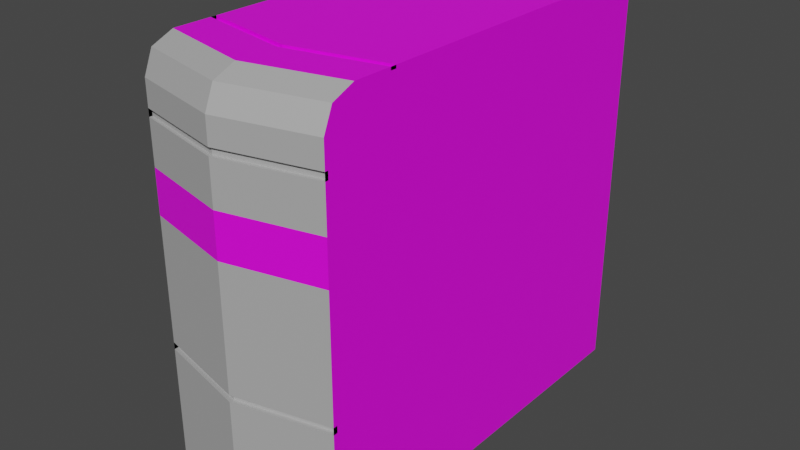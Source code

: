 # Source: computer.blend  (saved by Blender 3.4.6; exported with 4.5.12 LTS)
import bpy
from mathutils import Matrix  # noqa: F401  (used for matrix-valued properties, if any)

bpy.ops.wm.read_factory_settings(use_empty=True)
scene = bpy.context.scene
scene.name = 'Scene'

# ---- collections
col_collection = bpy.data.collections.new('Collection'); scene.collection.children.link(col_collection)

# ---- images (referenced by path relative to the original .blend; pixels are not part of the script)
import os
ASSET_DIR = os.environ.get("B2B_ASSET_DIR", "")  # directory of the original .blend (textures are referenced by path, not embedded)
HERE = os.path.dirname(os.path.abspath(__file__))  # packed textures are extracted next to this script under _unpacked/

def load_image(name, relpath, width, height, colorspace="sRGB"):
    """Load a texture the original file referenced (path relative to the .blend, or extracted next to this script)."""
    p = next((c for c in (os.path.join(HERE, relpath), os.path.join(ASSET_DIR, relpath)) if relpath and os.path.exists(c)), "")
    if p:
        img = bpy.data.images.load(p, check_existing=True)
        img.name = name
    else:  # same state as the original file: an image datablock whose file is absent (Cycles renders it pink)
        img = bpy.data.images.new(name, width, height)
        img.source = "FILE"
        img.filepath = "//" + (relpath or name)
    img.colorspace_settings.name = colorspace
    return img
img_pc_png_001 = load_image('PC.png.001', 'BlenderTextures/PC.png', 1024, 1024, 'sRGB')

# ---- materials (node trees are filled in below, after node groups)
mat_silver = bpy.data.materials.new('silver')
mat_silver.use_transparent_shadow = False
mat_black = bpy.data.materials.new('black')
mat_black.use_transparent_shadow = False

# ---- material node trees
mat_silver.use_nodes = True; mat_silver.node_tree.nodes.clear()
_N = mat_silver.node_tree.nodes; _L = mat_silver.node_tree.links
n0 = _N.new('ShaderNodeBsdfPrincipled'); n0.name = 'Principled BSDF'; n0.location = (10, 300)
n0.distribution = 'GGX'
n0.subsurface_method = 'RANDOM_WALK_SKIN'
n0.inputs[0].default_value = (0.5071, 0.5071, 0.5071, 1.0)
n0.inputs[1].default_value = 0.2205
n0.inputs[2].default_value = 0.6181
n0.inputs[3].default_value = 1.45
n0.inputs[27].default_value = (0.0, 0.0, 0.0, 1.0)
n0.inputs[28].default_value = 1.0
n1 = _N.new('ShaderNodeOutputMaterial'); n1.name = 'Material Output'; n1.location = (300, 300)
_L.new(n0.outputs[0], n1.inputs[0])
n1.is_active_output = True
mat_black.use_nodes = True; mat_black.node_tree.nodes.clear()
_N = mat_black.node_tree.nodes; _L = mat_black.node_tree.links
n0 = _N.new('ShaderNodeBsdfPrincipled'); n0.name = 'Principled BSDF'; n0.location = (10, 300)
n0.distribution = 'GGX'
n0.subsurface_method = 'RANDOM_WALK_SKIN'
n0.inputs[3].default_value = 1.45
n0.inputs[27].default_value = (0.0, 0.0, 0.0, 1.0)
n0.inputs[28].default_value = 1.0
n1 = _N.new('ShaderNodeOutputMaterial'); n1.name = 'Material Output'; n1.location = (300, 300)
n2 = _N.new('ShaderNodeTexImage'); n2.name = 'Image Texture'; n2.location = (-308, 228)
n2.image = img_pc_png_001
_L.new(n0.outputs[0], n1.inputs[0])
_L.new(n2.outputs[0], n0.inputs[0])
n1.is_active_output = True

# ---- world
world_world = bpy.data.worlds.new('World'); scene.world = world_world
world_world.use_nodes = True; world_world.node_tree.nodes.clear()
_N = world_world.node_tree.nodes; _L = world_world.node_tree.links
n0 = _N.new('ShaderNodeOutputWorld'); n0.name = 'World Output'; n0.location = (300, 300)
n1 = _N.new('ShaderNodeBackground'); n1.name = 'Background'; n1.location = (10, 300)
n1.inputs[0].default_value = (0.05088, 0.05088, 0.05088, 1.0)
_L.new(n1.outputs[0], n0.inputs[0])
n0.is_active_output = True
world_world.color = (0.05088, 0.05088, 0.05088)
world_world.use_sun_shadow = False
world_world.sun_shadow_jitter_overblur = 0.0

# ---- meshes
me_cube = bpy.data.meshes.new('Cube')
me_cube.from_pydata([(-0.1127, -0.2347, -0.2809), (1.25e-10, 0.2537, 0.2076), (-0.1127, 0.2537, -0.2809), (-0.1127, 0.2537, 0.2076), (0.1127, -0.2347, -0.2809), (1.25e-10, 0.2537, -0.2809), (0.1127, 0.2537, -0.2809), (0.1127, 0.2537, 0.2076), (-0.1127, -0.2347, 0.07951), (-0.1127, 0.2537, 0.07951), (0.1127, 0.2537, 0.07951), (0.1127, -0.2347, 0.07951), (-0.1127, 0.2537, 0.02769), (0.1127, 0.2537, 0.02769), (0.1127, -0.2347, 0.02769), (-0.1127, -0.2347, 0.02769), (-0.09476, 0.2537, 0.02463), (-0.09476, 0.2537, -0.2349), (0.09476, 0.2537, -0.2349), (-0.09476, 0.2537, 0.1759), (0.09476, 0.2537, 0.1759), (0.09476, 0.2537, 0.02463), (-0.09476, 0.2537, 0.06821), (0.09476, 0.2537, 0.06821), (-0.09476, 0.2313, 0.02463), (-0.09476, 0.2313, -0.2349), (0.09476, 0.2313, -0.2349), (-0.09476, 0.2313, 0.1759), (0.09476, 0.2313, 0.1759), (0.09476, 0.2313, 0.02463), (-0.09476, 0.2313, 0.06821), (0.09476, 0.2313, 0.06821), (-0.1127, -0.2347, 0.1699), (-0.1127, -0.1971, 0.2076), (-0.1127, -0.2237, 0.1965), (0.1127, -0.1971, 0.2076), (0.1127, -0.2347, 0.1699), (0.1127, -0.2237, 0.1965), (1.25e-10, -0.2611, -0.2809), (1.25e-10, -0.2611, 0.07951), (1.25e-10, -0.2611, 0.02769), (1.25e-10, 0.2537, -0.2349), (1.25e-10, 0.2537, 0.1759), (1.25e-10, 0.2313, -0.2349), (1.25e-10, 0.2313, 0.1759), (1.25e-10, 0.2313, 0.06821), (1.25e-10, 0.2313, 0.02463), (1.25e-10, -0.2234, 0.2076), (1.25e-10, -0.25, 0.1965), (1.25e-10, -0.2611, 0.1699), (-0.1127, -0.1508, 0.2076), (0.1127, -0.1508, 0.2076), (1.25e-10, -0.1744, 0.2076), (-0.1127, -0.1437, 0.2076), (0.1127, -0.1437, 0.2076), (1.25e-10, -0.1669, 0.2076), (1.25e-10, -0.1669, 0.204), (1.25e-10, -0.1744, 0.204), (0.1127, -0.1508, 0.204), (-0.1127, -0.1508, 0.204), (-0.1127, -0.1437, 0.204), (0.1127, -0.1437, 0.204), (0.1127, -0.2347, 0.1397), (-0.1127, -0.2347, 0.1397), (1.25e-10, -0.2611, 0.1397), (-0.1127, -0.2347, 0.1308), (1.25e-10, -0.2611, 0.1308), (0.1127, -0.2347, 0.1308), (0.1127, -0.2307, 0.1308), (0.1127, -0.2307, 0.1397), (1.25e-10, -0.257, 0.1397), (-0.1127, -0.2307, 0.1397), (-0.1127, -0.2307, 0.1308), (1.25e-10, -0.257, 0.1308), (-0.1127, 0.2537, -0.1195), (0.1127, 0.2537, -0.1195), (0.1127, -0.2347, -0.1195), (-0.1127, -0.2347, -0.1195), (-0.09476, 0.2537, -0.09917), (0.09476, 0.2537, -0.09917), (-0.09476, 0.2313, -0.09917), (0.09476, 0.2313, -0.09917), (1.25e-10, 0.2313, -0.09917), (1.25e-10, -0.2611, -0.1195), (-0.1127, 0.2537, -0.1279), (0.1127, 0.2537, -0.1279), (0.1127, -0.2347, -0.1279), (-0.09476, 0.2537, -0.1062), (0.09476, 0.2537, -0.1062), (-0.09476, 0.2313, -0.1062), (0.09476, 0.2313, -0.1062), (1.25e-10, 0.2313, -0.1062), (1.25e-10, -0.2611, -0.1279), (-0.1127, -0.2347, -0.1279), (-0.1127, -0.2294, -0.1279), (-0.1127, -0.2294, -0.1195), (0.1127, -0.2294, -0.1195), (4.242e-11, -0.2557, -0.1195), (0.1127, -0.2294, -0.1279), (4.242e-11, -0.2557, -0.1279)], [], [(52, 50, 33, 47), (74, 12, 16, 78), (62, 36, 49, 64), (8, 65, 63, 32, 34, 33, 50, 53, 3, 9), (5, 6, 4, 38), (10, 7, 54, 51, 35, 37, 36, 62, 67, 11), (40, 39, 8, 15), (13, 10, 11, 14), (7, 10, 23, 20), (15, 8, 9, 12), (77, 15, 12, 74), (1, 7, 20, 42), (75, 13, 14, 76), (83, 40, 15, 77), (22, 19, 27, 30), (23, 21, 29, 31), (41, 17, 25, 43), (10, 13, 21, 23), (85, 6, 18, 88), (5, 2, 17, 41), (9, 3, 19, 22), (12, 9, 22, 16), (45, 44, 28, 31), (46, 45, 31, 29), (82, 46, 29, 81), (42, 20, 28, 44), (78, 16, 24, 80), (16, 22, 30, 24), (20, 23, 31, 28), (88, 18, 26, 90), (47, 33, 34, 48), (48, 34, 32, 49), (64, 49, 32, 63), (37, 48, 49, 36), (35, 47, 48, 37), (19, 42, 44, 27), (80, 24, 46, 82), (24, 30, 45, 46), (30, 27, 44, 45), (6, 5, 41, 18), (18, 41, 43, 26), (76, 14, 40, 83), (3, 1, 42, 19), (14, 11, 39, 40), (2, 5, 38, 0), (51, 52, 47, 35), (53, 50, 59, 60), (54, 55, 56, 61), (1, 3, 53, 55), (7, 1, 55, 54), (61, 56, 57, 58), (56, 60, 59, 57), (52, 51, 58, 57), (55, 53, 60, 56), (51, 54, 61, 58), (50, 52, 57, 59), (67, 62, 69, 68), (62, 64, 70, 69), (11, 67, 66, 39), (39, 66, 65, 8), (73, 70, 71, 72), (68, 69, 70, 73), (65, 66, 73, 72), (63, 65, 72, 71), (64, 63, 71, 70), (66, 67, 68, 73), (93, 92, 99, 94), (89, 80, 82, 91), (21, 79, 81, 29), (87, 78, 80, 89), (91, 82, 81, 90), (13, 75, 79, 21), (92, 86, 98, 99), (85, 75, 76, 86), (93, 77, 74, 84), (84, 74, 78, 87), (2, 84, 87, 17), (0, 93, 84, 2), (6, 85, 86, 4), (38, 92, 93, 0), (43, 91, 90, 26), (17, 87, 89, 25), (25, 89, 91, 43), (4, 86, 92, 38), (79, 88, 90, 81), (75, 85, 88, 79), (98, 96, 97, 99), (99, 97, 95, 94), (86, 76, 96, 98), (83, 77, 95, 97), (77, 93, 94, 95), (76, 83, 97, 96)])
me_cube.polygons.foreach_set('material_index', [1, 1, 0, 1, 1, 1, 1, 1, 1, 1, 1, 1, 1, 0, 1, 1, 1, 1, 1, 1, 1, 1, 1, 1, 1, 1, 1, 1, 1, 1, 0, 0, 0, 0, 0, 1, 1, 1, 1, 1, 1, 0, 1, 1, 1, 1, 1, 1, 1, 1, 1, 1, 1, 1, 1, 1, 1, 0, 0, 0, 0, 0, 0, 1, 0, 0, 0, 1, 1, 1, 1, 1, 0, 1, 1, 1, 1, 1, 1, 0, 1, 1, 1, 0, 1, 1, 0, 0, 1, 0, 1, 0])
_uv = me_cube.uv_layers.new(name='UVMap')
_uv.uv.foreach_set('vector', [0.02669, 0.9608, -0.3425, 1.038, -0.3425, 0.8866, 0.02669, 0.8004, 0.2721, 0.6499, 0.2812, 0.8002, 0.2647, 0.7965, 0.2558, 0.6726, 0.2855, 0.5719, 0.2866, 0.542, 0.3965, 0.5497, 0.3965, 0.5777, 0.3555, 0.0002346, 0.4061, 0.0002346, 0.4149, 0.0002346, 0.4446, 0.0002346, 0.4708, 0.01112, 0.4817, 0.03739, 0.4817, 0.083, 0.4817, 0.09003, 0.4817, 0.4817, 0.3555, 0.4817, 0.6242, 0.9896, 0.5131, 0.9896, 0.5131, 0.5081, 0.6242, 0.4822, 0.9637, 0.3555, 0.9637, 0.4817, 0.572, 0.4817, 0.565, 0.4817, 0.5193, 0.4817, 0.4931, 0.4708, 0.4822, 0.4446, 0.4822, 0.4149, 0.4822, 0.4061, 0.4822, 0.3555, 0.3967, 0.6846, 0.3965, 0.6339, 0.511, 0.6307, 0.5121, 0.6826, 0.9637, 0.3044, 0.9637, 0.3555, 0.4822, 0.3555, 0.4822, 0.3044, 0.01737, 0.9998, 0.001544, 0.8555, 0.01763, 0.8439, 0.03426, 0.9619, 0.3044, 0.0002346, 0.3555, 0.0002346, 0.3555, 0.4817, 0.3044, 0.4817, 0.1593, 0.0002346, 0.3044, 0.0002346, 0.3044, 0.4817, 0.1593, 0.4817, 0.1462, 0.9998, 0.01737, 0.9998, 0.03426, 0.9619, 0.1455, 0.9718, 0.9637, 0.1593, 0.9637, 0.3044, 0.4822, 0.3044, 0.4822, 0.1593, 0.3968, 0.8307, 0.3967, 0.6846, 0.5121, 0.6826, 0.5124, 0.8297, 0.2785, 0.7138, 0.2613, 0.8294, 0.241, 0.8111, 0.2578, 0.7127, 0.01763, 0.8439, 0.01705, 0.8002, 0.03786, 0.7993, 0.04241, 0.8424, 0.138, 0.5222, 0.2461, 0.5371, 0.2261, 0.5586, 0.1387, 0.5453, 0.001544, 0.8555, 0.0002346, 0.803, 0.01705, 0.8002, 0.01763, 0.8439, 0.0138, 0.6449, 0.02794, 0.4901, 0.04249, 0.5387, 0.02996, 0.6676, 0.1378, 0.4822, 0.262, 0.4854, 0.2461, 0.5371, 0.138, 0.5222, 0.2939, 0.7259, 0.2776, 0.8638, 0.2613, 0.8294, 0.2785, 0.7138, 0.2812, 0.8002, 0.2764, 0.8519, 0.261, 0.8398, 0.2647, 0.7965, 0.1572, 0.7321, 0.1595, 0.8408, 0.06843, 0.8318, 0.05758, 0.7351, 0.1423, 0.7947, 0.142, 0.8394, 0.04241, 0.8424, 0.03786, 0.7993, 0.1406, 0.6757, 0.1423, 0.7947, 0.03786, 0.7993, 0.04945, 0.6834, 0.1455, 0.9718, 0.03426, 0.9619, 0.05327, 0.9392, 0.1443, 0.9482, 0.2558, 0.6726, 0.2647, 0.7965, 0.2397, 0.7958, 0.2333, 0.6828, 0.2647, 0.7965, 0.261, 0.8398, 0.2403, 0.8387, 0.2397, 0.7958, 0.03426, 0.9619, 0.01763, 0.8439, 0.04241, 0.8424, 0.05327, 0.9392, 0.02996, 0.6676, 0.04249, 0.5387, 0.06217, 0.5561, 0.05006, 0.6777, 0.3958, 0.4955, 0.5078, 0.4822, 0.5052, 0.5102, 0.3962, 0.5229, 0.3962, 0.5229, 0.5052, 0.5102, 0.5058, 0.5391, 0.3965, 0.5497, 0.3965, 0.5777, 0.3965, 0.5497, 0.5058, 0.5391, 0.5075, 0.5696, 0.2865, 0.5129, 0.3962, 0.5229, 0.3965, 0.5497, 0.2866, 0.542, 0.2832, 0.4849, 0.3958, 0.4955, 0.3962, 0.5229, 0.2865, 0.5129, 0.2613, 0.8294, 0.163, 0.8458, 0.1618, 0.8222, 0.241, 0.8111, 0.2333, 0.6828, 0.2397, 0.7958, 0.1423, 0.7947, 0.1406, 0.6757, 0.2397, 0.7958, 0.2403, 0.8387, 0.142, 0.8394, 0.1423, 0.7947, 0.273, 0.6054, 0.2562, 0.7038, 0.177, 0.7148, 0.1747, 0.6061, 0.02794, 0.4901, 0.1378, 0.4822, 0.138, 0.5222, 0.04249, 0.5387, 0.04249, 0.5387, 0.138, 0.5222, 0.1387, 0.5453, 0.06217, 0.5561, 0.2821, 0.8298, 0.2825, 0.6831, 0.3967, 0.6846, 0.3968, 0.8307, 0.2776, 0.8638, 0.1637, 0.8738, 0.163, 0.8458, 0.2613, 0.8294, 0.2825, 0.6831, 0.2834, 0.6317, 0.3965, 0.6339, 0.3967, 0.6846, 0.7353, 0.9896, 0.6242, 0.9896, 0.6242, 0.4822, 0.7353, 0.5081, 0.3959, 1.038, 0.02669, 0.9608, 0.02669, 0.8004, 0.3959, 0.8866, 0.4817, 0.09003, 0.4817, 0.083, 0.4817, 0.083, 0.4817, 0.09003, 0.9579, 0.5608, 0.8468, 0.5379, 0.8468, 0.5379, 0.9579, 0.5608, 0.8468, 0.9524, 0.7357, 0.9524, 0.7357, 0.5608, 0.8468, 0.5379, 0.9579, 0.9524, 0.8468, 0.9524, 0.8468, 0.5379, 0.9579, 0.5608, 0.9579, 0.5608, 0.8468, 0.5379, 0.8468, 0.5305, 0.9579, 0.5537, 0.8468, 0.5379, 0.7357, 0.5608, 0.7357, 0.5537, 0.8468, 0.5305, 0.02669, 0.9608, 0.3959, 1.038, 0.3959, 1.038, 0.02669, 0.9608, 0.8468, 0.5379, 0.7357, 0.5608, 0.7357, 0.5608, 0.8468, 0.5379, 0.565, 0.4817, 0.572, 0.4817, 0.572, 0.4817, 0.565, 0.4817, -0.3425, 1.038, 0.02669, 0.9608, 0.02669, 0.9608, -0.3425, 1.038, 0.4822, 0.4061, 0.4822, 0.4149, 0.4822, 0.4149, 0.4822, 0.4061, 0.2855, 0.5719, 0.3965, 0.5777, 0.3965, 0.5777, 0.2855, 0.5719, 0.2834, 0.6317, 0.2852, 0.5807, 0.3965, 0.5861, 0.3965, 0.6339, 0.3965, 0.6339, 0.3965, 0.5861, 0.508, 0.5787, 0.511, 0.6307, 0.3965, 0.5861, 0.3965, 0.5777, 0.5075, 0.5696, 0.508, 0.5787, 0.2852, 0.5807, 0.2855, 0.5719, 0.3965, 0.5777, 0.3965, 0.5861, 0.508, 0.5787, 0.3965, 0.5861, 0.3965, 0.5861, 0.508, 0.5787, 0.4149, 0.0002346, 0.4061, 0.0002346, 0.4061, 0.0002346, 0.4149, 0.0002346, 0.3965, 0.5777, 0.5075, 0.5696, 0.5075, 0.5696, 0.3965, 0.5777, 0.3965, 0.5861, 0.2852, 0.5807, 0.2852, 0.5807, 0.3965, 0.5861, 0.5124, 0.838, 0.3968, 0.839, 0.3968, 0.839, 0.5124, 0.838, 0.2331, 0.6775, 0.2333, 0.6828, 0.1406, 0.6757, 0.1405, 0.669, 0.01705, 0.8002, 0.0292, 0.6753, 0.04945, 0.6834, 0.03786, 0.7993, 0.2551, 0.6648, 0.2558, 0.6726, 0.2333, 0.6828, 0.2331, 0.6775, 0.1405, 0.669, 0.1406, 0.6757, 0.04945, 0.6834, 0.05006, 0.6777, 0.0002346, 0.803, 0.01341, 0.6537, 0.0292, 0.6753, 0.01705, 0.8002, 0.3968, 0.839, 0.2821, 0.8381, 0.2821, 0.8381, 0.3968, 0.839, 0.9637, 0.151, 0.9637, 0.1593, 0.4822, 0.1593, 0.4822, 0.151, 0.151, 0.0002346, 0.1593, 0.0002346, 0.1593, 0.4817, 0.151, 0.4817, 0.272, 0.6404, 0.2721, 0.6499, 0.2558, 0.6726, 0.2551, 0.6648, 0.262, 0.4854, 0.272, 0.6404, 0.2551, 0.6648, 0.2461, 0.5371, 0.0002346, 0.0002346, 0.151, 0.0002346, 0.151, 0.4817, 0.0002346, 0.4817, 0.9637, 0.0002346, 0.9637, 0.151, 0.4822, 0.151, 0.4822, 0.0002346, 0.397, 0.9908, 0.3968, 0.839, 0.5124, 0.838, 0.5126, 0.9908, 0.1387, 0.5453, 0.1405, 0.669, 0.05006, 0.6777, 0.06217, 0.5561, 0.2461, 0.5371, 0.2551, 0.6648, 0.2331, 0.6775, 0.2261, 0.5586, 0.2261, 0.5586, 0.2331, 0.6775, 0.1405, 0.669, 0.1387, 0.5453, 0.2817, 0.9905, 0.2821, 0.8381, 0.3968, 0.839, 0.397, 0.9908, 0.0292, 0.6753, 0.02996, 0.6676, 0.05006, 0.6777, 0.04945, 0.6834, 0.01341, 0.6537, 0.0138, 0.6449, 0.02996, 0.6676, 0.0292, 0.6753, 0.2821, 0.8381, 0.2821, 0.8298, 0.3968, 0.8307, 0.3968, 0.839, 0.3968, 0.839, 0.3968, 0.8307, 0.5124, 0.8297, 0.5124, 0.838, 0.4822, 0.151, 0.4822, 0.1593, 0.4822, 0.1593, 0.4822, 0.151, 0.3968, 0.8307, 0.5124, 0.8297, 0.5124, 0.8297, 0.3968, 0.8307, 0.1593, 0.0002346, 0.151, 0.0002346, 0.151, 0.0002346, 0.1593, 0.0002346, 0.2821, 0.8298, 0.3968, 0.8307, 0.3968, 0.8307, 0.2821, 0.8298])
me_cube.materials.append(mat_silver)
me_cube.materials.append(mat_black)
me_cube.update()

# ---- objects
ob_cube = bpy.data.objects.new('Cube', me_cube)

# ---- transforms, parenting, visibility, modifiers, constraints
ob_cube.location = (0.0, 0.0, 0.0)

# ---- collection membership
col_collection.objects.link(ob_cube)

# ---- scene / render settings (as saved in the file)
scene.frame_start = 1; scene.frame_end = 250; scene.frame_set(1)
scene.render.engine = 'BLENDER_EEVEE_NEXT'
scene.cycles.sampling_pattern = 'TABULATED_SOBOL'
scene.cycles.use_light_tree = False
scene.view_settings.view_transform = 'Filmic'
bpy.context.view_layer.update()

# ---- added for rendering (the .blend has no active camera and no usable light): camera, sun
cam_auto = bpy.data.cameras.new('AutoCamera')
cam_auto.lens = 50.0
cam_auto.sensor_width = 36.0
cam_auto.clip_end = 1000.0
ob_auto_camera = bpy.data.objects.new('AutoCamera', cam_auto)
scene.collection.objects.link(ob_auto_camera)
ob_auto_camera.location = (0.688892, -0.830356, 0.514453)
ob_auto_camera.rotation_euler = (1.09748, -7.21219e-08, 0.694738)
scene.camera = ob_auto_camera
light_auto_sun = bpy.data.lights.new('AutoSun', 'SUN')
light_auto_sun.energy = 3.0
light_auto_sun.angle = 0.0523599
ob_auto_sun = bpy.data.objects.new('AutoSun', light_auto_sun)
scene.collection.objects.link(ob_auto_sun)
ob_auto_sun.rotation_euler = (0.872665, 0.174533, 0.523599)
bpy.context.view_layer.update()
